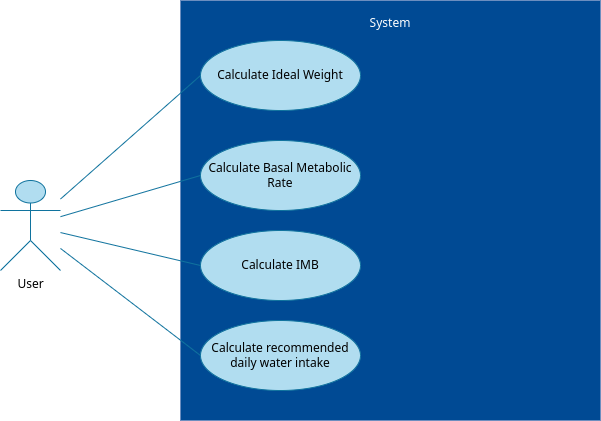

The diagram above was exported from draw.io. Its source (the exported page's mxGraphModel, read from the mxfile embedded in the PNG):
<mxGraphModel dx="1018" dy="514" grid="1" gridSize="10" guides="1" tooltips="1" connect="1" arrows="1" fold="1" page="1" pageScale="1" pageWidth="827" pageHeight="1169" math="0" shadow="0">
  <root>
    <mxCell id="0" />
    <mxCell id="1" parent="0" />
    <mxCell id="Td9s68YtqNVe94qM7-hu-1" value="User&lt;div&gt;&lt;br&gt;&lt;/div&gt;" style="shape=umlActor;verticalLabelPosition=bottom;verticalAlign=top;html=1;outlineConnect=0;fillColor=#b1ddf0;strokeColor=#10739e;" vertex="1" parent="1">
      <mxGeometry x="120" y="230" width="60" height="90" as="geometry" />
    </mxCell>
    <mxCell id="Td9s68YtqNVe94qM7-hu-2" value="&lt;div&gt;System&lt;/div&gt;&lt;div&gt;&lt;br&gt;&lt;/div&gt;&lt;div&gt;&lt;br&gt;&lt;/div&gt;&lt;div&gt;&lt;br&gt;&lt;/div&gt;&lt;div&gt;&lt;br&gt;&lt;/div&gt;&lt;div&gt;&lt;br&gt;&lt;/div&gt;&lt;div&gt;&lt;br&gt;&lt;/div&gt;&lt;div&gt;&lt;br&gt;&lt;/div&gt;&lt;div&gt;&lt;br&gt;&lt;/div&gt;&lt;div&gt;&lt;br&gt;&lt;/div&gt;&lt;div&gt;&lt;br&gt;&lt;/div&gt;&lt;div&gt;&lt;br&gt;&lt;/div&gt;&lt;div&gt;&lt;br&gt;&lt;/div&gt;&lt;div&gt;&lt;br&gt;&lt;/div&gt;&lt;div&gt;&lt;br&gt;&lt;/div&gt;&lt;div&gt;&lt;br&gt;&lt;/div&gt;&lt;div&gt;&lt;br&gt;&lt;/div&gt;&lt;div&gt;&lt;br&gt;&lt;/div&gt;&lt;div&gt;&lt;br&gt;&lt;/div&gt;&lt;div&gt;&lt;br&gt;&lt;/div&gt;&lt;div&gt;&lt;br&gt;&lt;/div&gt;&lt;div&gt;&lt;br&gt;&lt;/div&gt;&lt;div&gt;&lt;br&gt;&lt;/div&gt;&lt;div&gt;&lt;br&gt;&lt;/div&gt;&lt;div&gt;&lt;br&gt;&lt;/div&gt;&lt;div&gt;&lt;br&gt;&lt;/div&gt;&lt;div&gt;&lt;br&gt;&lt;/div&gt;" style="whiteSpace=wrap;html=1;aspect=fixed;labelBackgroundColor=none;fillColor=#004A94;strokeColor=#6c8ebf;fillStyle=auto;fontColor=#FFFFFF;" vertex="1" parent="1">
      <mxGeometry x="300" y="50" width="420" height="420" as="geometry" />
    </mxCell>
    <mxCell id="Td9s68YtqNVe94qM7-hu-3" value="Calculate Ideal Weight" style="ellipse;whiteSpace=wrap;html=1;fillColor=#b1ddf0;strokeColor=#10739e;" vertex="1" parent="1">
      <mxGeometry x="320" y="90" width="160" height="70" as="geometry" />
    </mxCell>
    <mxCell id="Td9s68YtqNVe94qM7-hu-4" value="Calculate Basal Metabolic Rate" style="ellipse;whiteSpace=wrap;html=1;fillColor=#b1ddf0;strokeColor=#10739e;" vertex="1" parent="1">
      <mxGeometry x="320" y="190" width="160" height="70" as="geometry" />
    </mxCell>
    <mxCell id="Td9s68YtqNVe94qM7-hu-5" value="" style="endArrow=none;html=1;rounded=0;entryX=0;entryY=0.5;entryDx=0;entryDy=0;fillColor=#b1ddf0;strokeColor=#10739e;" edge="1" parent="1" source="Td9s68YtqNVe94qM7-hu-1" target="Td9s68YtqNVe94qM7-hu-4">
      <mxGeometry width="50" height="50" relative="1" as="geometry">
        <mxPoint x="390" y="290" as="sourcePoint" />
        <mxPoint x="440" y="240" as="targetPoint" />
      </mxGeometry>
    </mxCell>
    <mxCell id="Td9s68YtqNVe94qM7-hu-6" value="" style="endArrow=none;html=1;rounded=0;entryX=0;entryY=0.5;entryDx=0;entryDy=0;fillColor=#b1ddf0;strokeColor=#10739e;" edge="1" parent="1" source="Td9s68YtqNVe94qM7-hu-1" target="Td9s68YtqNVe94qM7-hu-3">
      <mxGeometry width="50" height="50" relative="1" as="geometry">
        <mxPoint x="190" y="260" as="sourcePoint" />
        <mxPoint x="330" y="245" as="targetPoint" />
      </mxGeometry>
    </mxCell>
    <mxCell id="Td9s68YtqNVe94qM7-hu-7" value="Calculate IMB" style="ellipse;whiteSpace=wrap;html=1;fillColor=#b1ddf0;strokeColor=#10739e;" vertex="1" parent="1">
      <mxGeometry x="320" y="280" width="160" height="70" as="geometry" />
    </mxCell>
    <mxCell id="Td9s68YtqNVe94qM7-hu-8" value="Calculate recommended daily water intake" style="ellipse;whiteSpace=wrap;html=1;fillColor=#b1ddf0;strokeColor=#10739e;" vertex="1" parent="1">
      <mxGeometry x="320" y="370" width="160" height="70" as="geometry" />
    </mxCell>
    <mxCell id="Td9s68YtqNVe94qM7-hu-9" value="" style="endArrow=none;html=1;rounded=0;entryX=0;entryY=0.5;entryDx=0;entryDy=0;fillColor=#b1ddf0;strokeColor=#10739e;" edge="1" parent="1" source="Td9s68YtqNVe94qM7-hu-1" target="Td9s68YtqNVe94qM7-hu-7">
      <mxGeometry width="50" height="50" relative="1" as="geometry">
        <mxPoint x="190" y="260" as="sourcePoint" />
        <mxPoint x="520" y="230" as="targetPoint" />
      </mxGeometry>
    </mxCell>
    <mxCell id="Td9s68YtqNVe94qM7-hu-10" value="" style="endArrow=none;html=1;rounded=0;entryX=0;entryY=0.5;entryDx=0;entryDy=0;fillColor=#b1ddf0;strokeColor=#10739e;" edge="1" parent="1" source="Td9s68YtqNVe94qM7-hu-1" target="Td9s68YtqNVe94qM7-hu-8">
      <mxGeometry width="50" height="50" relative="1" as="geometry">
        <mxPoint x="190" y="260" as="sourcePoint" />
        <mxPoint x="330" y="325" as="targetPoint" />
      </mxGeometry>
    </mxCell>
  </root>
</mxGraphModel>